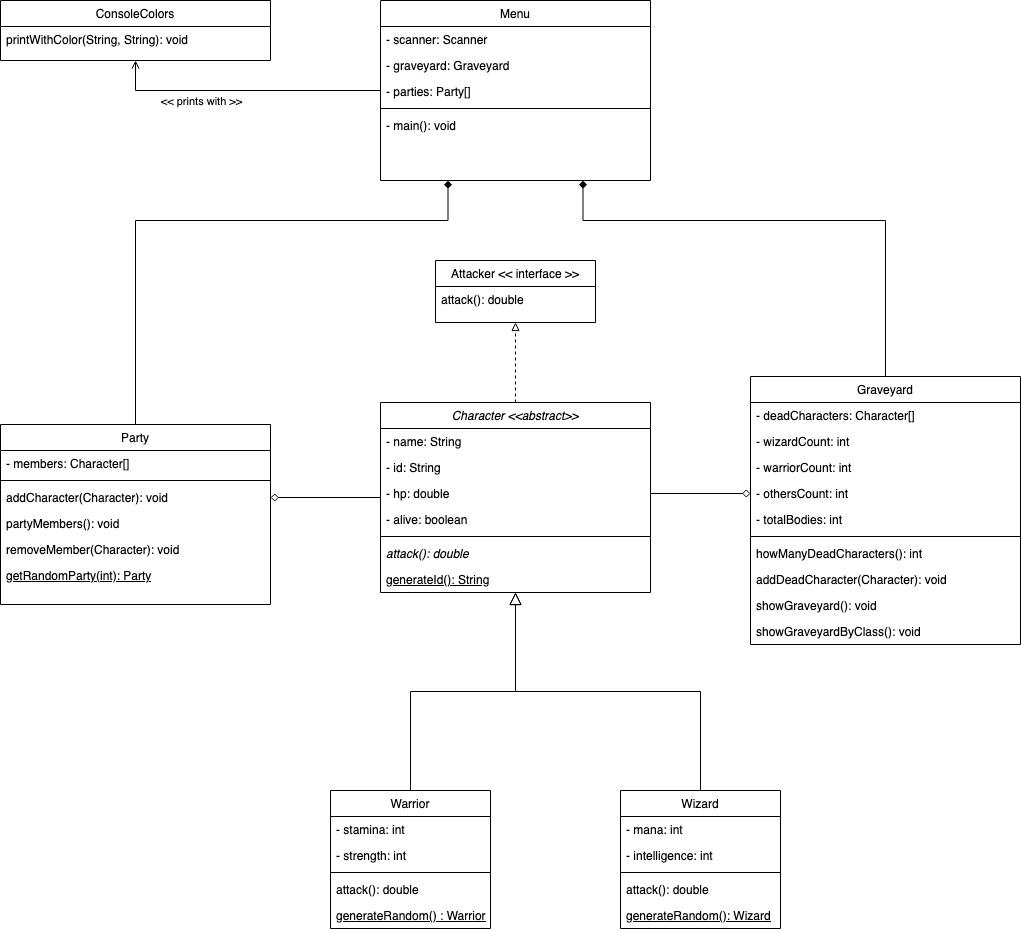

The diagram above was exported from draw.io. Its source (the exported page's mxGraphModel, read from the mxfile embedded in the PNG):
<mxGraphModel dx="2626" dy="2255" grid="1" gridSize="10" guides="1" tooltips="1" connect="1" arrows="1" fold="1" page="1" pageScale="1" pageWidth="827" pageHeight="1169" math="0" shadow="0">
  <root>
    <mxCell id="WIyWlLk6GJQsqaUBKTNV-0" />
    <mxCell id="WIyWlLk6GJQsqaUBKTNV-1" parent="WIyWlLk6GJQsqaUBKTNV-0" />
    <mxCell id="XAnyoY7ImNPg03UlOOOA-19" style="edgeStyle=orthogonalEdgeStyle;rounded=0;orthogonalLoop=1;jettySize=auto;html=1;entryX=0;entryY=0.5;entryDx=0;entryDy=0;endArrow=diamond;endFill=0;exitX=1;exitY=0.5;exitDx=0;exitDy=0;" parent="WIyWlLk6GJQsqaUBKTNV-1" source="XAnyoY7ImNPg03UlOOOA-1" target="XAnyoY7ImNPg03UlOOOA-17" edge="1">
      <mxGeometry relative="1" as="geometry">
        <mxPoint x="377" y="195" as="sourcePoint" />
        <mxPoint x="812" y="90" as="targetPoint" />
      </mxGeometry>
    </mxCell>
    <mxCell id="XAnyoY7ImNPg03UlOOOA-34" style="edgeStyle=orthogonalEdgeStyle;rounded=0;orthogonalLoop=1;jettySize=auto;html=1;entryX=1;entryY=0.5;entryDx=0;entryDy=0;endArrow=diamond;endFill=0;" parent="WIyWlLk6GJQsqaUBKTNV-1" source="zkfFHV4jXpPFQw0GAbJ--0" target="XAnyoY7ImNPg03UlOOOA-31" edge="1">
      <mxGeometry relative="1" as="geometry">
        <mxPoint x="-120" y="175" as="targetPoint" />
      </mxGeometry>
    </mxCell>
    <mxCell id="XAnyoY7ImNPg03UlOOOA-61" style="edgeStyle=orthogonalEdgeStyle;rounded=0;orthogonalLoop=1;jettySize=auto;html=1;entryX=0.5;entryY=1;entryDx=0;entryDy=0;endArrow=block;endFill=0;dashed=1;" parent="WIyWlLk6GJQsqaUBKTNV-1" source="zkfFHV4jXpPFQw0GAbJ--0" target="XAnyoY7ImNPg03UlOOOA-55" edge="1">
      <mxGeometry relative="1" as="geometry" />
    </mxCell>
    <mxCell id="zkfFHV4jXpPFQw0GAbJ--0" value="Character &lt;&lt;abstract&gt;&gt;" style="swimlane;fontStyle=2;align=center;verticalAlign=top;childLayout=stackLayout;horizontal=1;startSize=26;horizontalStack=0;resizeParent=1;resizeLast=0;collapsible=1;marginBottom=0;rounded=0;shadow=0;strokeWidth=1;" parent="WIyWlLk6GJQsqaUBKTNV-1" vertex="1">
      <mxGeometry x="100" y="102" width="270" height="190" as="geometry">
        <mxRectangle x="230" y="140" width="160" height="26" as="alternateBounds" />
      </mxGeometry>
    </mxCell>
    <mxCell id="zkfFHV4jXpPFQw0GAbJ--1" value="- name: String" style="text;align=left;verticalAlign=top;spacingLeft=4;spacingRight=4;overflow=hidden;rotatable=0;points=[[0,0.5],[1,0.5]];portConstraint=eastwest;" parent="zkfFHV4jXpPFQw0GAbJ--0" vertex="1">
      <mxGeometry y="26" width="270" height="26" as="geometry" />
    </mxCell>
    <mxCell id="XAnyoY7ImNPg03UlOOOA-0" value="- id: String" style="text;align=left;verticalAlign=top;spacingLeft=4;spacingRight=4;overflow=hidden;rotatable=0;points=[[0,0.5],[1,0.5]];portConstraint=eastwest;" parent="zkfFHV4jXpPFQw0GAbJ--0" vertex="1">
      <mxGeometry y="52" width="270" height="26" as="geometry" />
    </mxCell>
    <mxCell id="XAnyoY7ImNPg03UlOOOA-1" value="- hp: double" style="text;align=left;verticalAlign=top;spacingLeft=4;spacingRight=4;overflow=hidden;rotatable=0;points=[[0,0.5],[1,0.5]];portConstraint=eastwest;" parent="zkfFHV4jXpPFQw0GAbJ--0" vertex="1">
      <mxGeometry y="78" width="270" height="26" as="geometry" />
    </mxCell>
    <mxCell id="XAnyoY7ImNPg03UlOOOA-2" value="- alive: boolean" style="text;align=left;verticalAlign=top;spacingLeft=4;spacingRight=4;overflow=hidden;rotatable=0;points=[[0,0.5],[1,0.5]];portConstraint=eastwest;" parent="zkfFHV4jXpPFQw0GAbJ--0" vertex="1">
      <mxGeometry y="104" width="270" height="26" as="geometry" />
    </mxCell>
    <mxCell id="zkfFHV4jXpPFQw0GAbJ--4" value="" style="line;html=1;strokeWidth=1;align=left;verticalAlign=middle;spacingTop=-1;spacingLeft=3;spacingRight=3;rotatable=0;labelPosition=right;points=[];portConstraint=eastwest;" parent="zkfFHV4jXpPFQw0GAbJ--0" vertex="1">
      <mxGeometry y="130" width="270" height="8" as="geometry" />
    </mxCell>
    <mxCell id="zkfFHV4jXpPFQw0GAbJ--5" value="attack(): double" style="text;align=left;verticalAlign=top;spacingLeft=4;spacingRight=4;overflow=hidden;rotatable=0;points=[[0,0.5],[1,0.5]];portConstraint=eastwest;fontStyle=2" parent="zkfFHV4jXpPFQw0GAbJ--0" vertex="1">
      <mxGeometry y="138" width="270" height="26" as="geometry" />
    </mxCell>
    <mxCell id="XAnyoY7ImNPg03UlOOOA-5" value="generateId(): String" style="text;align=left;verticalAlign=top;spacingLeft=4;spacingRight=4;overflow=hidden;rotatable=0;points=[[0,0.5],[1,0.5]];portConstraint=eastwest;fontStyle=4" parent="zkfFHV4jXpPFQw0GAbJ--0" vertex="1">
      <mxGeometry y="164" width="270" height="26" as="geometry" />
    </mxCell>
    <mxCell id="zkfFHV4jXpPFQw0GAbJ--6" value="Warrior" style="swimlane;fontStyle=0;align=center;verticalAlign=top;childLayout=stackLayout;horizontal=1;startSize=26;horizontalStack=0;resizeParent=1;resizeLast=0;collapsible=1;marginBottom=0;rounded=0;shadow=0;strokeWidth=1;" parent="WIyWlLk6GJQsqaUBKTNV-1" vertex="1">
      <mxGeometry x="50" y="490" width="160" height="138" as="geometry">
        <mxRectangle x="130" y="380" width="160" height="26" as="alternateBounds" />
      </mxGeometry>
    </mxCell>
    <mxCell id="zkfFHV4jXpPFQw0GAbJ--7" value="- stamina: int" style="text;align=left;verticalAlign=top;spacingLeft=4;spacingRight=4;overflow=hidden;rotatable=0;points=[[0,0.5],[1,0.5]];portConstraint=eastwest;" parent="zkfFHV4jXpPFQw0GAbJ--6" vertex="1">
      <mxGeometry y="26" width="160" height="26" as="geometry" />
    </mxCell>
    <mxCell id="zkfFHV4jXpPFQw0GAbJ--8" value="- strength: int" style="text;align=left;verticalAlign=top;spacingLeft=4;spacingRight=4;overflow=hidden;rotatable=0;points=[[0,0.5],[1,0.5]];portConstraint=eastwest;rounded=0;shadow=0;html=0;" parent="zkfFHV4jXpPFQw0GAbJ--6" vertex="1">
      <mxGeometry y="52" width="160" height="26" as="geometry" />
    </mxCell>
    <mxCell id="zkfFHV4jXpPFQw0GAbJ--9" value="" style="line;html=1;strokeWidth=1;align=left;verticalAlign=middle;spacingTop=-1;spacingLeft=3;spacingRight=3;rotatable=0;labelPosition=right;points=[];portConstraint=eastwest;" parent="zkfFHV4jXpPFQw0GAbJ--6" vertex="1">
      <mxGeometry y="78" width="160" height="8" as="geometry" />
    </mxCell>
    <mxCell id="zkfFHV4jXpPFQw0GAbJ--10" value="attack(): double" style="text;align=left;verticalAlign=top;spacingLeft=4;spacingRight=4;overflow=hidden;rotatable=0;points=[[0,0.5],[1,0.5]];portConstraint=eastwest;fontStyle=0" parent="zkfFHV4jXpPFQw0GAbJ--6" vertex="1">
      <mxGeometry y="86" width="160" height="26" as="geometry" />
    </mxCell>
    <mxCell id="XAnyoY7ImNPg03UlOOOA-6" value="generateRandom() : Warrior" style="text;align=left;verticalAlign=top;spacingLeft=4;spacingRight=4;overflow=hidden;rotatable=0;points=[[0,0.5],[1,0.5]];portConstraint=eastwest;fontStyle=4" parent="zkfFHV4jXpPFQw0GAbJ--6" vertex="1">
      <mxGeometry y="112" width="160" height="26" as="geometry" />
    </mxCell>
    <mxCell id="zkfFHV4jXpPFQw0GAbJ--12" value="" style="endArrow=block;endSize=10;endFill=0;shadow=0;strokeWidth=1;rounded=0;edgeStyle=elbowEdgeStyle;elbow=vertical;" parent="WIyWlLk6GJQsqaUBKTNV-1" source="zkfFHV4jXpPFQw0GAbJ--6" target="zkfFHV4jXpPFQw0GAbJ--0" edge="1">
      <mxGeometry width="160" relative="1" as="geometry">
        <mxPoint x="200" y="203" as="sourcePoint" />
        <mxPoint x="200" y="203" as="targetPoint" />
      </mxGeometry>
    </mxCell>
    <mxCell id="zkfFHV4jXpPFQw0GAbJ--13" value="Wizard" style="swimlane;fontStyle=0;align=center;verticalAlign=top;childLayout=stackLayout;horizontal=1;startSize=26;horizontalStack=0;resizeParent=1;resizeLast=0;collapsible=1;marginBottom=0;rounded=0;shadow=0;strokeWidth=1;" parent="WIyWlLk6GJQsqaUBKTNV-1" vertex="1">
      <mxGeometry x="340" y="490" width="160" height="138" as="geometry">
        <mxRectangle x="340" y="380" width="170" height="26" as="alternateBounds" />
      </mxGeometry>
    </mxCell>
    <mxCell id="zkfFHV4jXpPFQw0GAbJ--14" value="- mana: int" style="text;align=left;verticalAlign=top;spacingLeft=4;spacingRight=4;overflow=hidden;rotatable=0;points=[[0,0.5],[1,0.5]];portConstraint=eastwest;" parent="zkfFHV4jXpPFQw0GAbJ--13" vertex="1">
      <mxGeometry y="26" width="160" height="26" as="geometry" />
    </mxCell>
    <mxCell id="XAnyoY7ImNPg03UlOOOA-7" value="- intelligence: int" style="text;align=left;verticalAlign=top;spacingLeft=4;spacingRight=4;overflow=hidden;rotatable=0;points=[[0,0.5],[1,0.5]];portConstraint=eastwest;" parent="zkfFHV4jXpPFQw0GAbJ--13" vertex="1">
      <mxGeometry y="52" width="160" height="26" as="geometry" />
    </mxCell>
    <mxCell id="zkfFHV4jXpPFQw0GAbJ--15" value="" style="line;html=1;strokeWidth=1;align=left;verticalAlign=middle;spacingTop=-1;spacingLeft=3;spacingRight=3;rotatable=0;labelPosition=right;points=[];portConstraint=eastwest;" parent="zkfFHV4jXpPFQw0GAbJ--13" vertex="1">
      <mxGeometry y="78" width="160" height="8" as="geometry" />
    </mxCell>
    <mxCell id="XAnyoY7ImNPg03UlOOOA-8" value="attack(): double" style="text;align=left;verticalAlign=top;spacingLeft=4;spacingRight=4;overflow=hidden;rotatable=0;points=[[0,0.5],[1,0.5]];portConstraint=eastwest;" parent="zkfFHV4jXpPFQw0GAbJ--13" vertex="1">
      <mxGeometry y="86" width="160" height="26" as="geometry" />
    </mxCell>
    <mxCell id="XAnyoY7ImNPg03UlOOOA-9" value="generateRandom(): Wizard" style="text;align=left;verticalAlign=top;spacingLeft=4;spacingRight=4;overflow=hidden;rotatable=0;points=[[0,0.5],[1,0.5]];portConstraint=eastwest;fontStyle=4" parent="zkfFHV4jXpPFQw0GAbJ--13" vertex="1">
      <mxGeometry y="112" width="160" height="26" as="geometry" />
    </mxCell>
    <mxCell id="zkfFHV4jXpPFQw0GAbJ--16" value="" style="endArrow=block;endSize=10;endFill=0;shadow=0;strokeWidth=1;rounded=0;edgeStyle=elbowEdgeStyle;elbow=vertical;" parent="WIyWlLk6GJQsqaUBKTNV-1" source="zkfFHV4jXpPFQw0GAbJ--13" target="zkfFHV4jXpPFQw0GAbJ--0" edge="1">
      <mxGeometry width="160" relative="1" as="geometry">
        <mxPoint x="210" y="373" as="sourcePoint" />
        <mxPoint x="310" y="271" as="targetPoint" />
      </mxGeometry>
    </mxCell>
    <mxCell id="XAnyoY7ImNPg03UlOOOA-46" style="edgeStyle=orthogonalEdgeStyle;rounded=0;orthogonalLoop=1;jettySize=auto;html=1;entryX=0.75;entryY=1;entryDx=0;entryDy=0;endArrow=diamond;endFill=1;exitX=0.5;exitY=0;exitDx=0;exitDy=0;" parent="WIyWlLk6GJQsqaUBKTNV-1" source="XAnyoY7ImNPg03UlOOOA-10" target="XAnyoY7ImNPg03UlOOOA-36" edge="1">
      <mxGeometry relative="1" as="geometry">
        <Array as="points">
          <mxPoint x="605" y="-80" />
          <mxPoint x="303" y="-80" />
        </Array>
      </mxGeometry>
    </mxCell>
    <mxCell id="XAnyoY7ImNPg03UlOOOA-10" value="Graveyard" style="swimlane;fontStyle=0;align=center;verticalAlign=top;childLayout=stackLayout;horizontal=1;startSize=26;horizontalStack=0;resizeParent=1;resizeLast=0;collapsible=1;marginBottom=0;rounded=0;shadow=0;strokeWidth=1;" parent="WIyWlLk6GJQsqaUBKTNV-1" vertex="1">
      <mxGeometry x="470" y="76" width="270" height="268" as="geometry">
        <mxRectangle x="340" y="380" width="170" height="26" as="alternateBounds" />
      </mxGeometry>
    </mxCell>
    <mxCell id="XAnyoY7ImNPg03UlOOOA-11" value="- deadCharacters: Character[]" style="text;align=left;verticalAlign=top;spacingLeft=4;spacingRight=4;overflow=hidden;rotatable=0;points=[[0,0.5],[1,0.5]];portConstraint=eastwest;" parent="XAnyoY7ImNPg03UlOOOA-10" vertex="1">
      <mxGeometry y="26" width="270" height="26" as="geometry" />
    </mxCell>
    <mxCell id="XAnyoY7ImNPg03UlOOOA-12" value="- wizardCount: int" style="text;align=left;verticalAlign=top;spacingLeft=4;spacingRight=4;overflow=hidden;rotatable=0;points=[[0,0.5],[1,0.5]];portConstraint=eastwest;" parent="XAnyoY7ImNPg03UlOOOA-10" vertex="1">
      <mxGeometry y="52" width="270" height="26" as="geometry" />
    </mxCell>
    <mxCell id="XAnyoY7ImNPg03UlOOOA-16" value="- warriorCount: int" style="text;align=left;verticalAlign=top;spacingLeft=4;spacingRight=4;overflow=hidden;rotatable=0;points=[[0,0.5],[1,0.5]];portConstraint=eastwest;" parent="XAnyoY7ImNPg03UlOOOA-10" vertex="1">
      <mxGeometry y="78" width="270" height="26" as="geometry" />
    </mxCell>
    <mxCell id="XAnyoY7ImNPg03UlOOOA-17" value="- othersCount: int" style="text;align=left;verticalAlign=top;spacingLeft=4;spacingRight=4;overflow=hidden;rotatable=0;points=[[0,0.5],[1,0.5]];portConstraint=eastwest;" parent="XAnyoY7ImNPg03UlOOOA-10" vertex="1">
      <mxGeometry y="104" width="270" height="26" as="geometry" />
    </mxCell>
    <mxCell id="XAnyoY7ImNPg03UlOOOA-18" value="- totalBodies: int" style="text;align=left;verticalAlign=top;spacingLeft=4;spacingRight=4;overflow=hidden;rotatable=0;points=[[0,0.5],[1,0.5]];portConstraint=eastwest;" parent="XAnyoY7ImNPg03UlOOOA-10" vertex="1">
      <mxGeometry y="130" width="270" height="26" as="geometry" />
    </mxCell>
    <mxCell id="XAnyoY7ImNPg03UlOOOA-13" value="" style="line;html=1;strokeWidth=1;align=left;verticalAlign=middle;spacingTop=-1;spacingLeft=3;spacingRight=3;rotatable=0;labelPosition=right;points=[];portConstraint=eastwest;" parent="XAnyoY7ImNPg03UlOOOA-10" vertex="1">
      <mxGeometry y="156" width="270" height="8" as="geometry" />
    </mxCell>
    <mxCell id="XAnyoY7ImNPg03UlOOOA-14" value="howManyDeadCharacters(): int" style="text;align=left;verticalAlign=top;spacingLeft=4;spacingRight=4;overflow=hidden;rotatable=0;points=[[0,0.5],[1,0.5]];portConstraint=eastwest;" parent="XAnyoY7ImNPg03UlOOOA-10" vertex="1">
      <mxGeometry y="164" width="270" height="26" as="geometry" />
    </mxCell>
    <mxCell id="XAnyoY7ImNPg03UlOOOA-20" value="addDeadCharacter(Character): void" style="text;align=left;verticalAlign=top;spacingLeft=4;spacingRight=4;overflow=hidden;rotatable=0;points=[[0,0.5],[1,0.5]];portConstraint=eastwest;" parent="XAnyoY7ImNPg03UlOOOA-10" vertex="1">
      <mxGeometry y="190" width="270" height="26" as="geometry" />
    </mxCell>
    <mxCell id="XAnyoY7ImNPg03UlOOOA-21" value="showGraveyard(): void" style="text;align=left;verticalAlign=top;spacingLeft=4;spacingRight=4;overflow=hidden;rotatable=0;points=[[0,0.5],[1,0.5]];portConstraint=eastwest;" parent="XAnyoY7ImNPg03UlOOOA-10" vertex="1">
      <mxGeometry y="216" width="270" height="26" as="geometry" />
    </mxCell>
    <mxCell id="XAnyoY7ImNPg03UlOOOA-22" value="showGraveyardByClass(): void" style="text;align=left;verticalAlign=top;spacingLeft=4;spacingRight=4;overflow=hidden;rotatable=0;points=[[0,0.5],[1,0.5]];portConstraint=eastwest;" parent="XAnyoY7ImNPg03UlOOOA-10" vertex="1">
      <mxGeometry y="242" width="270" height="26" as="geometry" />
    </mxCell>
    <mxCell id="XAnyoY7ImNPg03UlOOOA-45" style="edgeStyle=orthogonalEdgeStyle;rounded=0;orthogonalLoop=1;jettySize=auto;html=1;entryX=0.25;entryY=1;entryDx=0;entryDy=0;endArrow=diamond;endFill=1;exitX=0.5;exitY=0;exitDx=0;exitDy=0;" parent="WIyWlLk6GJQsqaUBKTNV-1" source="XAnyoY7ImNPg03UlOOOA-23" target="XAnyoY7ImNPg03UlOOOA-36" edge="1">
      <mxGeometry relative="1" as="geometry">
        <Array as="points">
          <mxPoint x="-145" y="-80" />
          <mxPoint x="168" y="-80" />
        </Array>
      </mxGeometry>
    </mxCell>
    <mxCell id="XAnyoY7ImNPg03UlOOOA-23" value="Party" style="swimlane;fontStyle=0;align=center;verticalAlign=top;childLayout=stackLayout;horizontal=1;startSize=26;horizontalStack=0;resizeParent=1;resizeLast=0;collapsible=1;marginBottom=0;rounded=0;shadow=0;strokeWidth=1;" parent="WIyWlLk6GJQsqaUBKTNV-1" vertex="1">
      <mxGeometry x="-280" y="124" width="270" height="180" as="geometry">
        <mxRectangle x="340" y="380" width="170" height="26" as="alternateBounds" />
      </mxGeometry>
    </mxCell>
    <mxCell id="XAnyoY7ImNPg03UlOOOA-24" value="- members: Character[]" style="text;align=left;verticalAlign=top;spacingLeft=4;spacingRight=4;overflow=hidden;rotatable=0;points=[[0,0.5],[1,0.5]];portConstraint=eastwest;" parent="XAnyoY7ImNPg03UlOOOA-23" vertex="1">
      <mxGeometry y="26" width="270" height="26" as="geometry" />
    </mxCell>
    <mxCell id="XAnyoY7ImNPg03UlOOOA-29" value="" style="line;html=1;strokeWidth=1;align=left;verticalAlign=middle;spacingTop=-1;spacingLeft=3;spacingRight=3;rotatable=0;labelPosition=right;points=[];portConstraint=eastwest;" parent="XAnyoY7ImNPg03UlOOOA-23" vertex="1">
      <mxGeometry y="52" width="270" height="8" as="geometry" />
    </mxCell>
    <mxCell id="XAnyoY7ImNPg03UlOOOA-31" value="addCharacter(Character): void" style="text;align=left;verticalAlign=top;spacingLeft=4;spacingRight=4;overflow=hidden;rotatable=0;points=[[0,0.5],[1,0.5]];portConstraint=eastwest;" parent="XAnyoY7ImNPg03UlOOOA-23" vertex="1">
      <mxGeometry y="60" width="270" height="26" as="geometry" />
    </mxCell>
    <mxCell id="XAnyoY7ImNPg03UlOOOA-32" value="partyMembers(): void" style="text;align=left;verticalAlign=top;spacingLeft=4;spacingRight=4;overflow=hidden;rotatable=0;points=[[0,0.5],[1,0.5]];portConstraint=eastwest;" parent="XAnyoY7ImNPg03UlOOOA-23" vertex="1">
      <mxGeometry y="86" width="270" height="26" as="geometry" />
    </mxCell>
    <mxCell id="XAnyoY7ImNPg03UlOOOA-35" value="removeMember(Character): void" style="text;align=left;verticalAlign=top;spacingLeft=4;spacingRight=4;overflow=hidden;rotatable=0;points=[[0,0.5],[1,0.5]];portConstraint=eastwest;" parent="XAnyoY7ImNPg03UlOOOA-23" vertex="1">
      <mxGeometry y="112" width="270" height="26" as="geometry" />
    </mxCell>
    <mxCell id="XAnyoY7ImNPg03UlOOOA-33" value="getRandomParty(int): Party" style="text;align=left;verticalAlign=top;spacingLeft=4;spacingRight=4;overflow=hidden;rotatable=0;points=[[0,0.5],[1,0.5]];portConstraint=eastwest;fontStyle=4" parent="XAnyoY7ImNPg03UlOOOA-23" vertex="1">
      <mxGeometry y="138" width="270" height="26" as="geometry" />
    </mxCell>
    <mxCell id="XAnyoY7ImNPg03UlOOOA-53" style="edgeStyle=orthogonalEdgeStyle;rounded=0;orthogonalLoop=1;jettySize=auto;html=1;entryX=0.5;entryY=1;entryDx=0;entryDy=0;endArrow=open;endFill=0;" parent="WIyWlLk6GJQsqaUBKTNV-1" source="XAnyoY7ImNPg03UlOOOA-36" target="XAnyoY7ImNPg03UlOOOA-47" edge="1">
      <mxGeometry relative="1" as="geometry" />
    </mxCell>
    <mxCell id="XAnyoY7ImNPg03UlOOOA-54" value="&amp;lt;&amp;lt; prints with &amp;gt;&amp;gt;" style="edgeLabel;html=1;align=center;verticalAlign=middle;resizable=0;points=[];" parent="XAnyoY7ImNPg03UlOOOA-53" vertex="1" connectable="0">
      <mxGeometry x="0.3365" y="-1" relative="1" as="geometry">
        <mxPoint x="4" y="11" as="offset" />
      </mxGeometry>
    </mxCell>
    <mxCell id="XAnyoY7ImNPg03UlOOOA-36" value="Menu" style="swimlane;fontStyle=0;align=center;verticalAlign=top;childLayout=stackLayout;horizontal=1;startSize=26;horizontalStack=0;resizeParent=1;resizeLast=0;collapsible=1;marginBottom=0;rounded=0;shadow=0;strokeWidth=1;" parent="WIyWlLk6GJQsqaUBKTNV-1" vertex="1">
      <mxGeometry x="100" y="-300" width="270" height="180" as="geometry">
        <mxRectangle x="340" y="380" width="170" height="26" as="alternateBounds" />
      </mxGeometry>
    </mxCell>
    <mxCell id="XAnyoY7ImNPg03UlOOOA-37" value="- scanner: Scanner" style="text;align=left;verticalAlign=top;spacingLeft=4;spacingRight=4;overflow=hidden;rotatable=0;points=[[0,0.5],[1,0.5]];portConstraint=eastwest;" parent="XAnyoY7ImNPg03UlOOOA-36" vertex="1">
      <mxGeometry y="26" width="270" height="26" as="geometry" />
    </mxCell>
    <mxCell id="XAnyoY7ImNPg03UlOOOA-44" value="- graveyard: Graveyard" style="text;align=left;verticalAlign=top;spacingLeft=4;spacingRight=4;overflow=hidden;rotatable=0;points=[[0,0.5],[1,0.5]];portConstraint=eastwest;" parent="XAnyoY7ImNPg03UlOOOA-36" vertex="1">
      <mxGeometry y="52" width="270" height="26" as="geometry" />
    </mxCell>
    <mxCell id="XAnyoY7ImNPg03UlOOOA-43" value="- parties: Party[]" style="text;align=left;verticalAlign=top;spacingLeft=4;spacingRight=4;overflow=hidden;rotatable=0;points=[[0,0.5],[1,0.5]];portConstraint=eastwest;" parent="XAnyoY7ImNPg03UlOOOA-36" vertex="1">
      <mxGeometry y="78" width="270" height="26" as="geometry" />
    </mxCell>
    <mxCell id="XAnyoY7ImNPg03UlOOOA-38" value="" style="line;html=1;strokeWidth=1;align=left;verticalAlign=middle;spacingTop=-1;spacingLeft=3;spacingRight=3;rotatable=0;labelPosition=right;points=[];portConstraint=eastwest;" parent="XAnyoY7ImNPg03UlOOOA-36" vertex="1">
      <mxGeometry y="104" width="270" height="8" as="geometry" />
    </mxCell>
    <mxCell id="XAnyoY7ImNPg03UlOOOA-39" value="- main(): void" style="text;align=left;verticalAlign=top;spacingLeft=4;spacingRight=4;overflow=hidden;rotatable=0;points=[[0,0.5],[1,0.5]];portConstraint=eastwest;" parent="XAnyoY7ImNPg03UlOOOA-36" vertex="1">
      <mxGeometry y="112" width="270" height="26" as="geometry" />
    </mxCell>
    <mxCell id="XAnyoY7ImNPg03UlOOOA-47" value="ConsoleColors" style="swimlane;fontStyle=0;align=center;verticalAlign=top;childLayout=stackLayout;horizontal=1;startSize=26;horizontalStack=0;resizeParent=1;resizeLast=0;collapsible=1;marginBottom=0;rounded=0;shadow=0;strokeWidth=1;" parent="WIyWlLk6GJQsqaUBKTNV-1" vertex="1">
      <mxGeometry x="-280" y="-300" width="270" height="60" as="geometry">
        <mxRectangle x="340" y="380" width="170" height="26" as="alternateBounds" />
      </mxGeometry>
    </mxCell>
    <mxCell id="XAnyoY7ImNPg03UlOOOA-52" value="printWithColor(String, String): void" style="text;align=left;verticalAlign=top;spacingLeft=4;spacingRight=4;overflow=hidden;rotatable=0;points=[[0,0.5],[1,0.5]];portConstraint=eastwest;" parent="XAnyoY7ImNPg03UlOOOA-47" vertex="1">
      <mxGeometry y="26" width="270" height="26" as="geometry" />
    </mxCell>
    <mxCell id="XAnyoY7ImNPg03UlOOOA-55" value="Attacker &lt;&lt; interface &gt;&gt;" style="swimlane;fontStyle=0;align=center;verticalAlign=top;childLayout=stackLayout;horizontal=1;startSize=26;horizontalStack=0;resizeParent=1;resizeLast=0;collapsible=1;marginBottom=0;rounded=0;shadow=0;strokeWidth=1;" parent="WIyWlLk6GJQsqaUBKTNV-1" vertex="1">
      <mxGeometry x="155" y="-40" width="160" height="62" as="geometry">
        <mxRectangle x="130" y="380" width="160" height="26" as="alternateBounds" />
      </mxGeometry>
    </mxCell>
    <mxCell id="XAnyoY7ImNPg03UlOOOA-59" value="attack(): double" style="text;align=left;verticalAlign=top;spacingLeft=4;spacingRight=4;overflow=hidden;rotatable=0;points=[[0,0.5],[1,0.5]];portConstraint=eastwest;fontStyle=0" parent="XAnyoY7ImNPg03UlOOOA-55" vertex="1">
      <mxGeometry y="26" width="160" height="26" as="geometry" />
    </mxCell>
  </root>
</mxGraphModel>